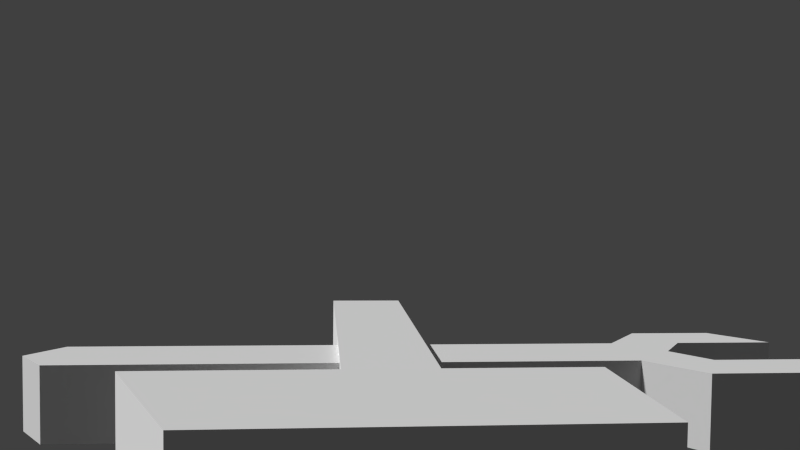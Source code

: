 # Source: wrench-hammer.blend  (saved by Blender 2.61.0; exported with 4.5.12 LTS)
import bpy
from mathutils import Matrix  # noqa: F401  (used for matrix-valued properties, if any)

bpy.ops.wm.read_factory_settings(use_empty=True)
scene = bpy.context.scene
scene.name = 'Scene'

# ---- collections
col_collection_1 = bpy.data.collections.new('Collection 1'); scene.collection.children.link(col_collection_1)

# ---- world
world_world = bpy.data.worlds.new('World'); scene.world = world_world
world_world.color = (0.05088, 0.05088, 0.05088)
world_world.use_sun_shadow = False
world_world.sun_shadow_jitter_overblur = 0.0
world_world.cycles.sampling_method = 'MANUAL'
world_world.cycles.sample_map_resolution = 256

# ---- cameras
cam_camera = bpy.data.cameras.new('Camera')
cam_camera.clip_end = 100.0
cam_camera.lens = 35.0
cam_camera.sensor_width = 32.0
cam_camera.sensor_height = 18.0
cam_camera.ortho_scale = 7.314
cam_camera.dof.focus_distance = 0.0
cam_camera.dof.aperture_fstop = 128.0

# ---- meshes
me_cube_003 = bpy.data.meshes.new('Cube.003')
me_cube_003.from_pydata([(1.0, 4.0, -1.0), (0.4, 6.0, -1.0), (-0.8, 6.0, -1.0), (-1.4, 4.0, -1.0), (1.0, 4.0, 1.0), (0.4, 6.0, 1.0), (-0.8, 6.0, 1.0), (-1.4, 4.0, 1.0), (0.8, 4.0, -1.0), (0.8, 1.0, -1.0), (2.205e-07, 1.0, -1.0), (4.113e-07, 4.0, -1.0), (0.8, 4.0, 1.0), (0.8, 1.0, 1.0), (1.252e-07, 1.0, 1.0), (2.921e-07, 4.0, 1.0), (0.3933, 2.5, -1.0), (0.3933, 2.5, 1.0), (0.8, 4.0, -1.0), (8.7, 4.0, -1.0), (8.7, 1.0, -1.0), (0.8, 1.0, -1.0), (0.8, 4.0, 1.0), (8.7, 4.0, 1.0), (8.7, 1.0, 1.0), (0.8, 1.0, 1.0), (9.1, 2.5, -1.0), (9.1, 2.5, 1.0), (1.0, 1.0, -1.0), (0.4, -1.0, -1.0), (-0.8, -1.0, -1.0), (-1.4, 1.0, -1.0), (1.0, 1.0, 1.0), (0.4, -1.0, 1.0), (-0.8, -1.0, 1.0), (-1.4, 1.0, 1.0)], [], [(0, 1, 2, 3), (4, 7, 6, 5), (0, 4, 5, 1), (1, 5, 6, 2), (2, 6, 7, 3), (4, 0, 3, 7), (16, 8, 9), (10, 16, 9), (11, 8, 16), (17, 13, 12), (15, 17, 12), (17, 14, 13), (11, 16, 17, 15), (10, 14, 17, 16), (18, 22, 23, 19), (20, 24, 25, 21), (21, 18, 26), (26, 18, 19), (26, 20, 21), (27, 22, 25), (24, 27, 25), (27, 23, 22), (20, 26, 27, 24), (19, 23, 27, 26), (28, 29, 30, 31), (32, 35, 34, 33), (28, 32, 33, 29), (29, 33, 34, 30), (30, 34, 35, 31), (32, 28, 31, 35)])
me_cube_003.use_remesh_preserve_volume = False
me_cube_003.use_remesh_preserve_attributes = False
me_cube_003.use_mirror_vertex_groups = False
me_cube_003.update()
me_cube = bpy.data.meshes.new('Cube')
me_cube.from_pydata([(0.3, -0.4, -0.6), (0.3, -8.6, -0.6), (-0.3, -8.6, -0.6), (-0.3, -0.4, -0.6), (0.3, -0.4, 0.6), (0.3, -8.6, 0.6), (-0.3, -8.6, 0.6), (-0.3, -0.4, 0.6), (1.0, 1.0, -1.0), (1.4, -1.0, -1.0), (-1.0, -1.0, -1.0), (-1.0, 1.0, -1.0), (1.0, 1.0, 1.0), (1.4, -1.0, 1.0), (-1.0, -1.0, 1.0), (-1.0, 1.0, 1.0)], [], [(0, 1, 2, 3), (4, 7, 6, 5), (0, 4, 5, 1), (1, 5, 6, 2), (2, 6, 7, 3), (8, 9, 10, 11), (12, 15, 14, 13), (8, 12, 13, 9), (9, 13, 14, 10), (10, 14, 15, 11), (12, 8, 11, 15)])
me_cube.use_remesh_preserve_volume = False
me_cube.use_remesh_preserve_attributes = False
me_cube.use_mirror_vertex_groups = False
me_cube.update()

# ---- objects
ob_cube_003 = bpy.data.objects.new('Cube.003', me_cube_003)
ob_cube = bpy.data.objects.new('Cube', me_cube)
ob_camera = bpy.data.objects.new('Camera', cam_camera)

# ---- transforms, parenting, visibility, modifiers, constraints
ob_cube_003.location = (-1.9, 1.2, 0.0)
ob_cube_003.rotation_euler = (0.0, 0.0, -0.7854)
ob_cube_003.scale = (0.5, 0.2, 0.25)
ob_cube_003.lineart.crease_threshold = 0.0
ob_cube.location = (1.5, 1.5, 0.0)
ob_cube.rotation_euler = (0.0, 0.0, -0.7854)
ob_cube.scale = (1.0, 0.5, 0.5)
ob_cube.lineart.crease_threshold = 0.0
ob_camera.location = (4.45, 3.839, 1.437)
ob_camera.rotation_euler = (1.517, -0.01122, 2.265)
ob_camera.lock_rotations_4d = False
ob_camera.empty_display_type = 'ARROWS'
ob_camera.color = (0.0, 0.0, 0.0, 0.0)
ob_camera.display_type = 'WIRE'
ob_camera.lineart.crease_threshold = 0.0

# ---- collection membership
col_collection_1.objects.link(ob_cube_003)
col_collection_1.objects.link(ob_cube)
col_collection_1.objects.link(ob_camera)

# ---- scene / render settings (as saved in the file)
scene.camera = ob_camera
scene.frame_start = 1; scene.frame_end = 250; scene.frame_set(1)
scene.render.engine = 'BLENDER_EEVEE_NEXT'
scene.render.image_settings.color_mode = 'RGB'
scene.render.image_settings.compression = 90
scene.render.resolution_percentage = 50
scene.render.dither_intensity = 0.0
scene.render.bake_margin = 2
scene.render.bake_bias = 0.0
scene.cycles.use_denoising = False
scene.cycles.samples = 10
scene.cycles.sampling_pattern = 'TABULATED_SOBOL'
scene.cycles.light_sampling_threshold = 0.0
scene.cycles.use_adaptive_sampling = False
scene.cycles.use_light_tree = False
scene.cycles.blur_glossy = 0.0
scene.cycles.volume_bounces = 1
scene.cycles.pixel_filter_type = 'GAUSSIAN'
scene.cycles.sample_clamp_indirect = 0.0
scene.view_settings.view_transform = 'Standard'
bpy.context.view_layer.update()

# ---- added for rendering (the .blend has no usable light): sun
light_auto_sun = bpy.data.lights.new('AutoSun', 'SUN')
light_auto_sun.energy = 3.0
light_auto_sun.angle = 0.0523599
ob_auto_sun = bpy.data.objects.new('AutoSun', light_auto_sun)
scene.collection.objects.link(ob_auto_sun)
ob_auto_sun.rotation_euler = (0.872665, 0.174533, 0.523599)
bpy.context.view_layer.update()
